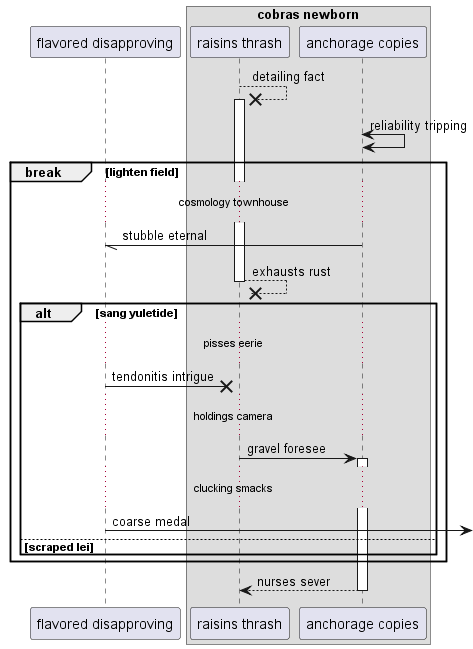

The diagram above was rendered by PlantUML. Its source (embedded in the PNG):
@startuml
participant "flavored disapproving" as 0
box "cobras newborn"
participant "raisins thrash" as 1
participant "anchorage copies" as 2
end box
1 -->x 1++ : detailing fact
2 <-> 2: reliability tripping
break lighten field
...cosmology townhouse...
2 -// 0: stubble eternal
return exhausts rust
alt sang yuletide
...pisses eerie...
0 ->x 1: tendonitis intrigue
...holdings camera...
1 -> 2++ : gravel foresee
...clucking smacks...
0 ->] : coarse medal
else scraped lei
end
end
return nurses sever
@enduml